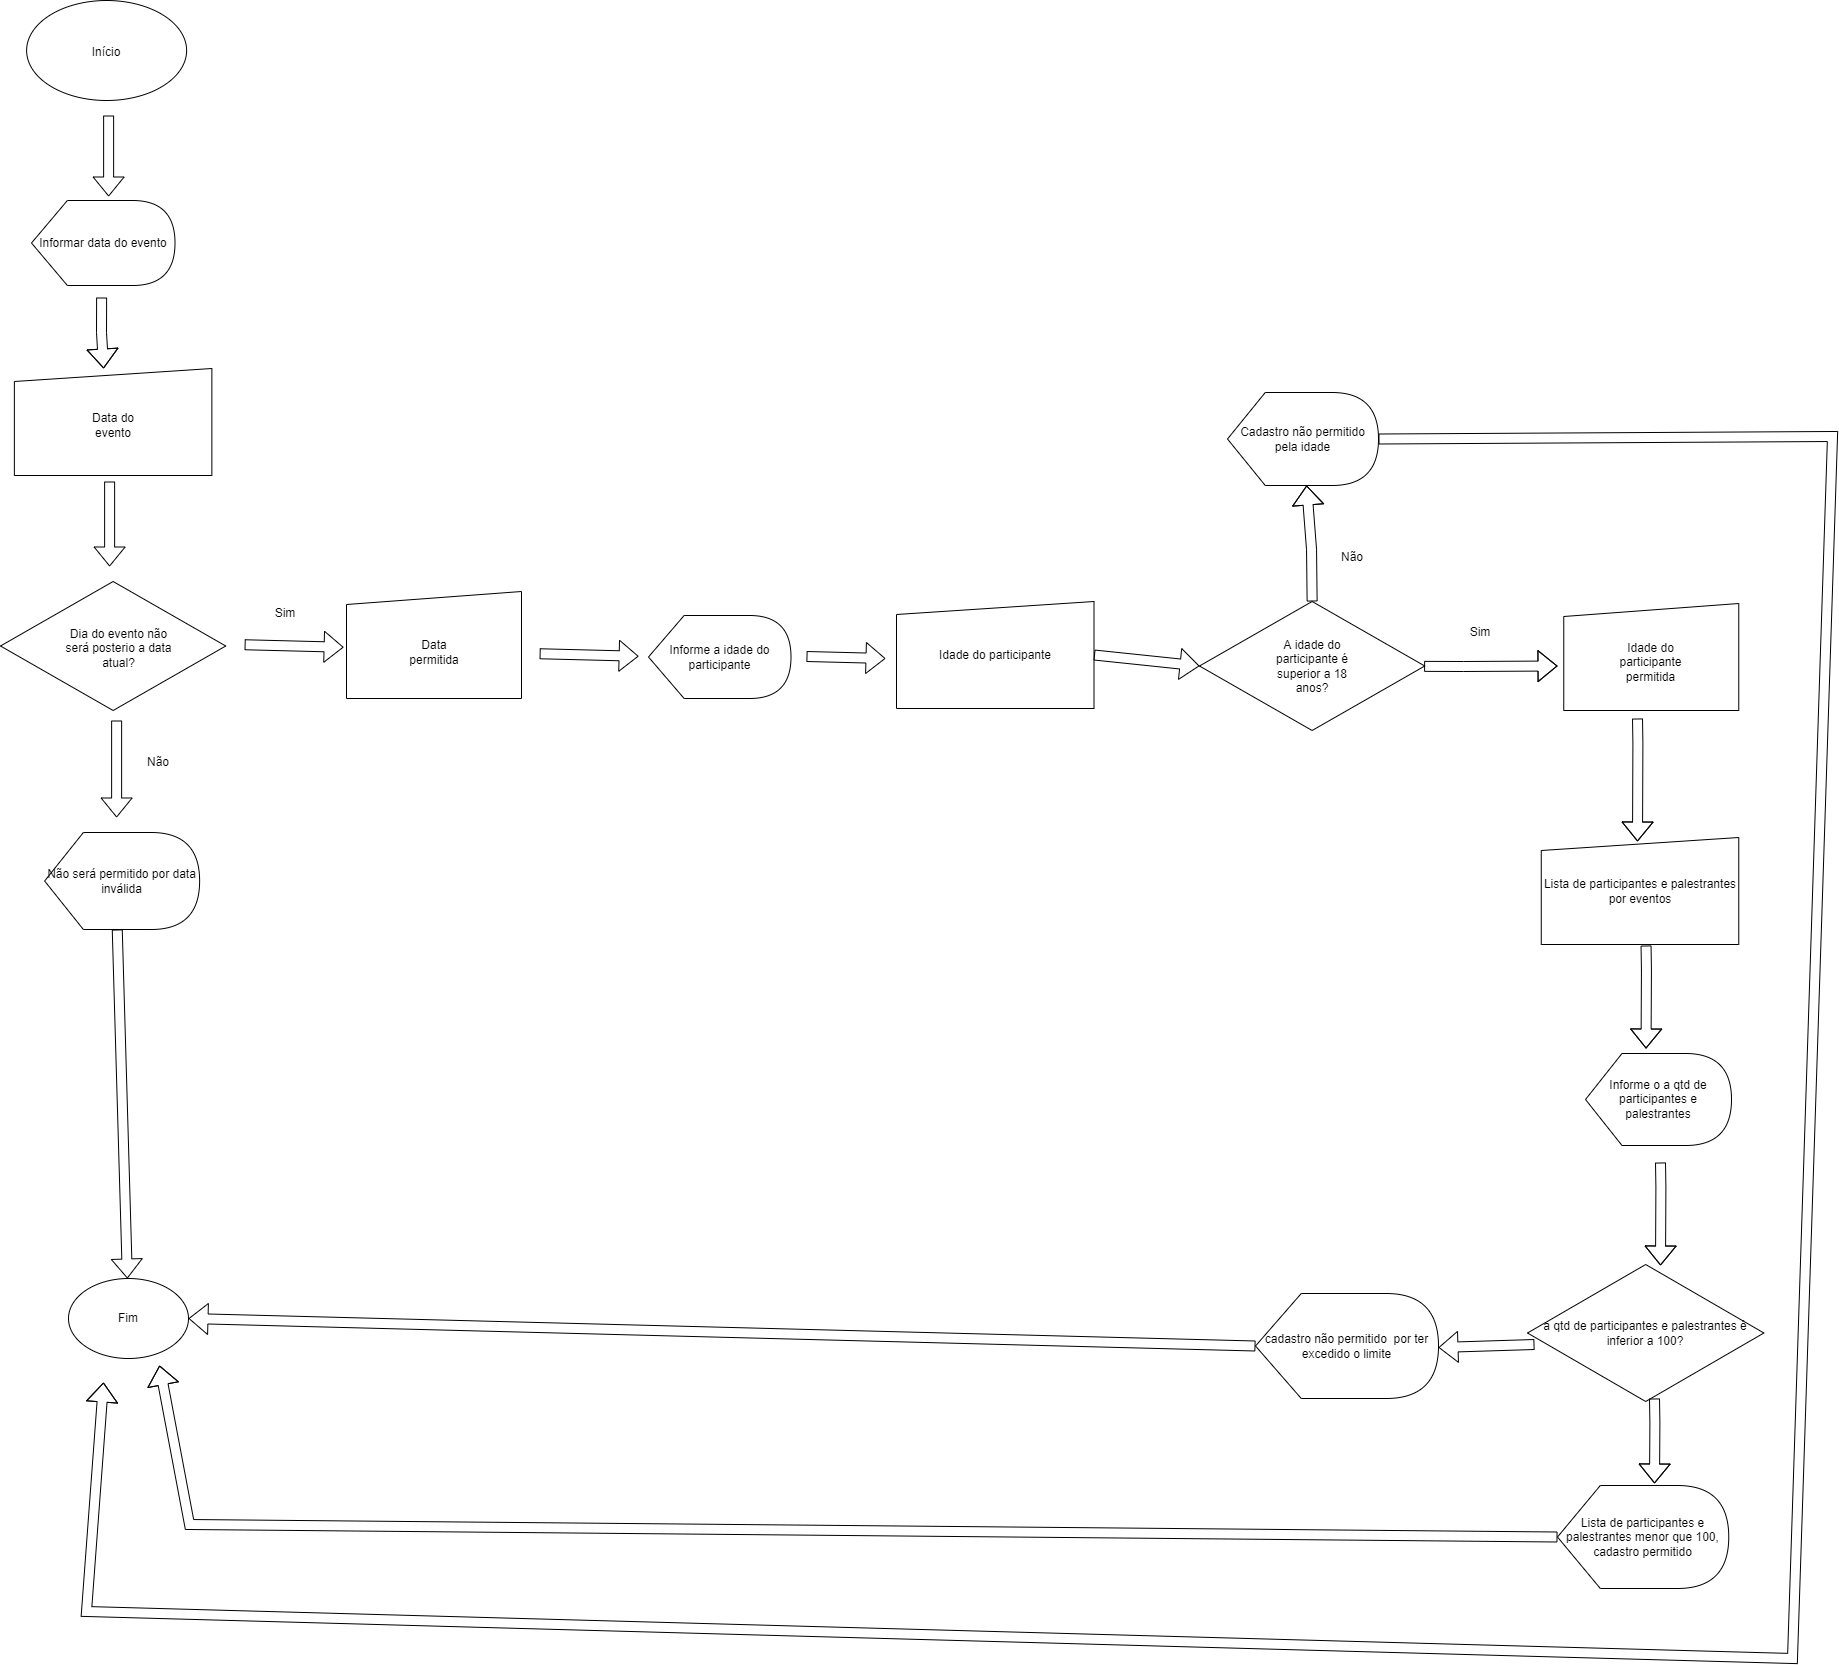

The diagram above was exported from draw.io. Its source (the exported page's mxGraphModel, read from the mxfile embedded in the PNG):
<mxGraphModel dx="5022" dy="2362" grid="0" gridSize="10" guides="1" tooltips="1" connect="1" arrows="1" fold="1" page="0" pageScale="1" pageWidth="827" pageHeight="1169" math="0" shadow="0">
  <root>
    <mxCell id="0" />
    <mxCell id="1" parent="0" />
    <mxCell id="9FzbZx4tIHe8L6ih4jZH-1" value="" style="ellipse;whiteSpace=wrap;html=1;hachureGap=4;" parent="1" vertex="1">
      <mxGeometry x="-3386.88" y="-1432" width="160" height="100" as="geometry" />
    </mxCell>
    <mxCell id="4XwpJlNsxLRdS-icOhfA-1" value="" style="shape=manualInput;whiteSpace=wrap;html=1;size=13;" parent="1" vertex="1">
      <mxGeometry x="-3399.13" y="-1064" width="197.5" height="107" as="geometry" />
    </mxCell>
    <mxCell id="4XwpJlNsxLRdS-icOhfA-3" value="" style="shape=flexArrow;endArrow=classic;html=1;rounded=0;" parent="1" edge="1">
      <mxGeometry width="50" height="50" relative="1" as="geometry">
        <mxPoint x="-3304.88" y="-1317" as="sourcePoint" />
        <mxPoint x="-3304.88" y="-1236" as="targetPoint" />
        <Array as="points" />
      </mxGeometry>
    </mxCell>
    <mxCell id="4XwpJlNsxLRdS-icOhfA-5" value="Início" style="text;html=1;strokeColor=none;fillColor=none;align=center;verticalAlign=middle;whiteSpace=wrap;rounded=0;" parent="1" vertex="1">
      <mxGeometry x="-3336.88" y="-1395" width="60" height="30" as="geometry" />
    </mxCell>
    <mxCell id="4XwpJlNsxLRdS-icOhfA-14" value="" style="rhombus;whiteSpace=wrap;html=1;" parent="1" vertex="1">
      <mxGeometry x="-3413" y="-851" width="225.25" height="129" as="geometry" />
    </mxCell>
    <mxCell id="4XwpJlNsxLRdS-icOhfA-7" value="" style="shape=flexArrow;endArrow=classic;html=1;rounded=0;" parent="1" edge="1">
      <mxGeometry width="50" height="50" relative="1" as="geometry">
        <mxPoint x="-3303.88" y="-951" as="sourcePoint" />
        <mxPoint x="-3303.88" y="-866" as="targetPoint" />
      </mxGeometry>
    </mxCell>
    <mxCell id="4XwpJlNsxLRdS-icOhfA-11" value="&lt;font style=&quot;vertical-align: inherit;&quot;&gt;&lt;font style=&quot;vertical-align: inherit;&quot;&gt;&lt;font style=&quot;vertical-align: inherit;&quot;&gt;&lt;font style=&quot;vertical-align: inherit;&quot;&gt;&lt;font style=&quot;vertical-align: inherit;&quot;&gt;&lt;font style=&quot;vertical-align: inherit;&quot;&gt;&lt;font style=&quot;vertical-align: inherit;&quot;&gt;&lt;font style=&quot;vertical-align: inherit;&quot;&gt;Informar data do evento&lt;/font&gt;&lt;/font&gt;&lt;/font&gt;&lt;/font&gt;&lt;/font&gt;&lt;/font&gt;&lt;/font&gt;&lt;/font&gt;" style="shape=display;whiteSpace=wrap;html=1;" parent="1" vertex="1">
      <mxGeometry x="-3382" y="-1232" width="143.5" height="85" as="geometry" />
    </mxCell>
    <mxCell id="4XwpJlNsxLRdS-icOhfA-13" value="" style="shape=flexArrow;endArrow=classic;html=1;rounded=0;" parent="1" edge="1">
      <mxGeometry width="50" height="50" relative="1" as="geometry">
        <mxPoint x="-3311.88" y="-1135" as="sourcePoint" />
        <mxPoint x="-3309.88" y="-1064" as="targetPoint" />
        <Array as="points">
          <mxPoint x="-3312" y="-1100" />
        </Array>
      </mxGeometry>
    </mxCell>
    <mxCell id="4XwpJlNsxLRdS-icOhfA-18" value="" style="shape=flexArrow;endArrow=classic;html=1;rounded=0;" parent="1" edge="1">
      <mxGeometry width="50" height="50" relative="1" as="geometry">
        <mxPoint x="-3168.88" y="-787.75" as="sourcePoint" />
        <mxPoint x="-3069.88" y="-785.25" as="targetPoint" />
      </mxGeometry>
    </mxCell>
    <mxCell id="4XwpJlNsxLRdS-icOhfA-20" value="Sim" style="text;html=1;strokeColor=none;fillColor=none;align=center;verticalAlign=middle;whiteSpace=wrap;rounded=0;" parent="1" vertex="1">
      <mxGeometry x="-3157.88" y="-834" width="60" height="30" as="geometry" />
    </mxCell>
    <mxCell id="4XwpJlNsxLRdS-icOhfA-21" value="&lt;font style=&quot;vertical-align: inherit;&quot;&gt;&lt;font style=&quot;vertical-align: inherit;&quot;&gt;Não será permitido por data inválida&lt;/font&gt;&lt;/font&gt;" style="shape=display;whiteSpace=wrap;html=1;" parent="1" vertex="1">
      <mxGeometry x="-3368.88" y="-600" width="155" height="97" as="geometry" />
    </mxCell>
    <mxCell id="4XwpJlNsxLRdS-icOhfA-23" value="" style="shape=flexArrow;endArrow=classic;html=1;rounded=0;" parent="1" edge="1">
      <mxGeometry width="50" height="50" relative="1" as="geometry">
        <mxPoint x="-3296.88" y="-712" as="sourcePoint" />
        <mxPoint x="-3296.88" y="-615" as="targetPoint" />
      </mxGeometry>
    </mxCell>
    <mxCell id="4XwpJlNsxLRdS-icOhfA-24" value="" style="shape=flexArrow;endArrow=classic;html=1;rounded=0;" parent="1" edge="1">
      <mxGeometry width="50" height="50" relative="1" as="geometry">
        <mxPoint x="-2873.88" y="-778.75" as="sourcePoint" />
        <mxPoint x="-2774.88" y="-776.25" as="targetPoint" />
      </mxGeometry>
    </mxCell>
    <mxCell id="4XwpJlNsxLRdS-icOhfA-25" value="&lt;font style=&quot;vertical-align: inherit;&quot;&gt;&lt;font style=&quot;vertical-align: inherit;&quot;&gt;&lt;font style=&quot;vertical-align: inherit;&quot;&gt;&lt;font style=&quot;vertical-align: inherit;&quot;&gt;&lt;font style=&quot;vertical-align: inherit;&quot;&gt;&lt;font style=&quot;vertical-align: inherit;&quot;&gt;Informe a idade do participante&lt;/font&gt;&lt;/font&gt;&lt;/font&gt;&lt;/font&gt;&lt;/font&gt;&lt;/font&gt;" style="shape=display;whiteSpace=wrap;html=1;" parent="1" vertex="1">
      <mxGeometry x="-2765" y="-817" width="142.5" height="83" as="geometry" />
    </mxCell>
    <mxCell id="4XwpJlNsxLRdS-icOhfA-26" value="&lt;font style=&quot;vertical-align: inherit;&quot;&gt;&lt;font style=&quot;vertical-align: inherit;&quot;&gt;Idade do participante&lt;/font&gt;&lt;/font&gt;" style="shape=manualInput;whiteSpace=wrap;html=1;size=13;" parent="1" vertex="1">
      <mxGeometry x="-2517" y="-831" width="197.5" height="107" as="geometry" />
    </mxCell>
    <mxCell id="4XwpJlNsxLRdS-icOhfA-27" value="" style="shape=flexArrow;endArrow=classic;html=1;rounded=0;" parent="1" edge="1">
      <mxGeometry width="50" height="50" relative="1" as="geometry">
        <mxPoint x="-2607" y="-776" as="sourcePoint" />
        <mxPoint x="-2528" y="-774" as="targetPoint" />
        <Array as="points" />
      </mxGeometry>
    </mxCell>
    <mxCell id="4XwpJlNsxLRdS-icOhfA-28" value="" style="shape=flexArrow;endArrow=classic;html=1;rounded=0;entryX=0;entryY=0.5;entryDx=0;entryDy=0;exitX=1;exitY=0.5;exitDx=0;exitDy=0;" parent="1" source="4XwpJlNsxLRdS-icOhfA-26" target="4XwpJlNsxLRdS-icOhfA-29" edge="1">
      <mxGeometry width="50" height="50" relative="1" as="geometry">
        <mxPoint x="-2300" y="-771.5" as="sourcePoint" />
        <mxPoint x="-2221" y="-769.5" as="targetPoint" />
        <Array as="points" />
      </mxGeometry>
    </mxCell>
    <mxCell id="4XwpJlNsxLRdS-icOhfA-29" value="" style="rhombus;whiteSpace=wrap;html=1;" parent="1" vertex="1">
      <mxGeometry x="-2214" y="-831" width="225.25" height="129" as="geometry" />
    </mxCell>
    <mxCell id="4XwpJlNsxLRdS-icOhfA-30" value="Não" style="text;html=1;strokeColor=none;fillColor=none;align=center;verticalAlign=middle;whiteSpace=wrap;rounded=0;" parent="1" vertex="1">
      <mxGeometry x="-3285" y="-685" width="60" height="30" as="geometry" />
    </mxCell>
    <mxCell id="4XwpJlNsxLRdS-icOhfA-32" value="&lt;font style=&quot;vertical-align: inherit;&quot;&gt;&lt;font style=&quot;vertical-align: inherit;&quot;&gt;Cadastro não permitido pela idade&lt;/font&gt;&lt;/font&gt;" style="shape=display;whiteSpace=wrap;html=1;" parent="1" vertex="1">
      <mxGeometry x="-2186" y="-1040" width="151" height="93" as="geometry" />
    </mxCell>
    <mxCell id="4XwpJlNsxLRdS-icOhfA-34" value="" style="shape=flexArrow;endArrow=classic;html=1;rounded=0;exitX=0.5;exitY=0;exitDx=0;exitDy=0;" parent="1" source="4XwpJlNsxLRdS-icOhfA-29" target="4XwpJlNsxLRdS-icOhfA-32" edge="1">
      <mxGeometry width="50" height="50" relative="1" as="geometry">
        <mxPoint x="-2101.96" y="-846" as="sourcePoint" />
        <mxPoint x="-2101.96" y="-933" as="targetPoint" />
        <Array as="points">
          <mxPoint x="-2101.96" y="-883" />
        </Array>
      </mxGeometry>
    </mxCell>
    <mxCell id="4XwpJlNsxLRdS-icOhfA-36" value="" style="shape=flexArrow;endArrow=classic;html=1;rounded=0;entryX=0;entryY=0.5;entryDx=0;entryDy=0;entryPerimeter=0;" parent="1" source="4XwpJlNsxLRdS-icOhfA-29" edge="1">
      <mxGeometry width="50" height="50" relative="1" as="geometry">
        <mxPoint x="-1950" y="-729" as="sourcePoint" />
        <mxPoint x="-1856" y="-766.5" as="targetPoint" />
        <Array as="points">
          <mxPoint x="-1950" y="-766" />
        </Array>
      </mxGeometry>
    </mxCell>
    <mxCell id="4XwpJlNsxLRdS-icOhfA-38" value="Não" style="text;html=1;strokeColor=none;fillColor=none;align=center;verticalAlign=middle;whiteSpace=wrap;rounded=0;" parent="1" vertex="1">
      <mxGeometry x="-2091" y="-890" width="60" height="30" as="geometry" />
    </mxCell>
    <mxCell id="4XwpJlNsxLRdS-icOhfA-39" value="Sim" style="text;html=1;strokeColor=none;fillColor=none;align=center;verticalAlign=middle;whiteSpace=wrap;rounded=0;" parent="1" vertex="1">
      <mxGeometry x="-1963" y="-815" width="60" height="30" as="geometry" />
    </mxCell>
    <mxCell id="4XwpJlNsxLRdS-icOhfA-40" value="" style="shape=flexArrow;endArrow=classic;html=1;rounded=0;" parent="1" edge="1">
      <mxGeometry width="50" height="50" relative="1" as="geometry">
        <mxPoint x="-1776" y="-714" as="sourcePoint" />
        <mxPoint x="-1776" y="-591" as="targetPoint" />
        <Array as="points">
          <mxPoint x="-1775.6" y="-689.5" />
        </Array>
      </mxGeometry>
    </mxCell>
    <mxCell id="4XwpJlNsxLRdS-icOhfA-42" value="" style="shape=flexArrow;endArrow=classic;html=1;rounded=0;" parent="1" edge="1">
      <mxGeometry width="50" height="50" relative="1" as="geometry">
        <mxPoint x="-1767.46" y="-487" as="sourcePoint" />
        <mxPoint x="-1767.46" y="-384" as="targetPoint" />
        <Array as="points">
          <mxPoint x="-1767.06" y="-462.5" />
        </Array>
      </mxGeometry>
    </mxCell>
    <mxCell id="4XwpJlNsxLRdS-icOhfA-44" value="&lt;font style=&quot;vertical-align: inherit;&quot;&gt;&lt;font style=&quot;vertical-align: inherit;&quot;&gt;&lt;font style=&quot;vertical-align: inherit;&quot;&gt;&lt;font style=&quot;vertical-align: inherit;&quot;&gt;a qtd de participantes e palestrantes é inferior a 100?&lt;/font&gt;&lt;/font&gt;&lt;/font&gt;&lt;/font&gt;" style="rhombus;whiteSpace=wrap;html=1;" parent="1" vertex="1">
      <mxGeometry x="-1886" y="-168" width="236.38" height="137" as="geometry" />
    </mxCell>
    <mxCell id="4XwpJlNsxLRdS-icOhfA-45" value="" style="shape=flexArrow;endArrow=classic;html=1;rounded=0;" parent="1" edge="1">
      <mxGeometry width="50" height="50" relative="1" as="geometry">
        <mxPoint x="-1753" y="-270" as="sourcePoint" />
        <mxPoint x="-1753" y="-167" as="targetPoint" />
        <Array as="points">
          <mxPoint x="-1752.6" y="-245.5" />
        </Array>
      </mxGeometry>
    </mxCell>
    <mxCell id="4XwpJlNsxLRdS-icOhfA-46" value="&lt;font style=&quot;vertical-align: inherit;&quot;&gt;&lt;font style=&quot;vertical-align: inherit;&quot;&gt;cadastro não permitido&amp;nbsp; por ter excedido o limite&lt;/font&gt;&lt;/font&gt;" style="shape=display;whiteSpace=wrap;html=1;" parent="1" vertex="1">
      <mxGeometry x="-2158" y="-139" width="183" height="105" as="geometry" />
    </mxCell>
    <mxCell id="4XwpJlNsxLRdS-icOhfA-47" value="&lt;font style=&quot;vertical-align: inherit;&quot;&gt;&lt;font style=&quot;vertical-align: inherit;&quot;&gt;Lista de participantes e palestrantes menor que 100, cadastro permitido&lt;/font&gt;&lt;/font&gt;" style="shape=display;whiteSpace=wrap;html=1;" parent="1" vertex="1">
      <mxGeometry x="-1856" y="53" width="171.25" height="103" as="geometry" />
    </mxCell>
    <mxCell id="4XwpJlNsxLRdS-icOhfA-48" value="" style="shape=flexArrow;endArrow=classic;html=1;rounded=0;" parent="1" edge="1">
      <mxGeometry width="50" height="50" relative="1" as="geometry">
        <mxPoint x="-1759" y="-34" as="sourcePoint" />
        <mxPoint x="-1759" y="51" as="targetPoint" />
        <Array as="points">
          <mxPoint x="-1758.6" y="-9.5" />
        </Array>
      </mxGeometry>
    </mxCell>
    <mxCell id="4XwpJlNsxLRdS-icOhfA-51" value="" style="shape=flexArrow;endArrow=classic;html=1;rounded=0;" parent="1" edge="1">
      <mxGeometry width="50" height="50" relative="1" as="geometry">
        <mxPoint x="-1879" y="-88" as="sourcePoint" />
        <mxPoint x="-1975" y="-85" as="targetPoint" />
        <Array as="points" />
      </mxGeometry>
    </mxCell>
    <mxCell id="4XwpJlNsxLRdS-icOhfA-52" value="Fim" style="ellipse;whiteSpace=wrap;html=1;" parent="1" vertex="1">
      <mxGeometry x="-3345" y="-154" width="120" height="80" as="geometry" />
    </mxCell>
    <mxCell id="4XwpJlNsxLRdS-icOhfA-53" value="" style="shape=flexArrow;endArrow=classic;html=1;rounded=0;exitX=0;exitY=0;exitDx=72.625;exitDy=97;exitPerimeter=0;" parent="1" source="4XwpJlNsxLRdS-icOhfA-21" target="4XwpJlNsxLRdS-icOhfA-52" edge="1">
      <mxGeometry width="50" height="50" relative="1" as="geometry">
        <mxPoint x="-3291.8" y="-394" as="sourcePoint" />
        <mxPoint x="-3291.8" y="-297" as="targetPoint" />
      </mxGeometry>
    </mxCell>
    <mxCell id="4XwpJlNsxLRdS-icOhfA-54" value="" style="shape=flexArrow;endArrow=classic;html=1;rounded=0;exitX=0;exitY=0.5;exitDx=0;exitDy=0;exitPerimeter=0;entryX=1;entryY=0.5;entryDx=0;entryDy=0;" parent="1" source="4XwpJlNsxLRdS-icOhfA-46" target="4XwpJlNsxLRdS-icOhfA-52" edge="1">
      <mxGeometry width="50" height="50" relative="1" as="geometry">
        <mxPoint x="-2175.0000000000005" y="-84" as="sourcePoint" />
        <mxPoint x="-2271" y="-81" as="targetPoint" />
        <Array as="points" />
      </mxGeometry>
    </mxCell>
    <mxCell id="4XwpJlNsxLRdS-icOhfA-55" value="" style="shape=flexArrow;endArrow=classic;html=1;rounded=0;exitX=1;exitY=0.5;exitDx=0;exitDy=0;exitPerimeter=0;" parent="1" source="4XwpJlNsxLRdS-icOhfA-32" edge="1">
      <mxGeometry width="50" height="50" relative="1" as="geometry">
        <mxPoint x="-1820.0000000000005" y="-991" as="sourcePoint" />
        <mxPoint x="-3310" y="-50" as="targetPoint" />
        <Array as="points">
          <mxPoint x="-1581" y="-996" />
          <mxPoint x="-1621" y="226" />
          <mxPoint x="-3327" y="179" />
        </Array>
      </mxGeometry>
    </mxCell>
    <mxCell id="4XwpJlNsxLRdS-icOhfA-56" value="" style="shape=flexArrow;endArrow=classic;html=1;rounded=0;exitX=0;exitY=0.5;exitDx=0;exitDy=0;exitPerimeter=0;" parent="1" source="4XwpJlNsxLRdS-icOhfA-47" edge="1">
      <mxGeometry width="50" height="50" relative="1" as="geometry">
        <mxPoint x="-1867.0000000000005" y="109" as="sourcePoint" />
        <mxPoint x="-3254" y="-67" as="targetPoint" />
        <Array as="points">
          <mxPoint x="-3224" y="92" />
        </Array>
      </mxGeometry>
    </mxCell>
    <mxCell id="4XwpJlNsxLRdS-icOhfA-6" value="&lt;font style=&quot;vertical-align: inherit;&quot;&gt;&lt;font style=&quot;vertical-align: inherit;&quot;&gt;&lt;font style=&quot;vertical-align: inherit;&quot;&gt;&lt;font style=&quot;vertical-align: inherit;&quot;&gt;&lt;font style=&quot;vertical-align: inherit;&quot;&gt;&lt;font style=&quot;vertical-align: inherit;&quot;&gt;&lt;font style=&quot;vertical-align: inherit;&quot;&gt;&lt;font style=&quot;vertical-align: inherit;&quot;&gt;Dia do evento não será posterio a data atual?&lt;/font&gt;&lt;/font&gt;&lt;/font&gt;&lt;/font&gt;&lt;/font&gt;&lt;/font&gt;&lt;/font&gt;&lt;/font&gt;" style="text;html=1;strokeColor=none;fillColor=none;align=center;verticalAlign=middle;whiteSpace=wrap;rounded=0;" parent="1" vertex="1">
      <mxGeometry x="-3357" y="-826" width="125" height="84" as="geometry" />
    </mxCell>
    <mxCell id="6lVwYCeyd2wo-ILQvxEE-1" value="&lt;font style=&quot;vertical-align: inherit;&quot;&gt;&lt;font style=&quot;vertical-align: inherit;&quot;&gt;Data do evento&lt;/font&gt;&lt;/font&gt;" style="text;html=1;strokeColor=none;fillColor=none;align=center;verticalAlign=middle;whiteSpace=wrap;rounded=0;" parent="1" vertex="1">
      <mxGeometry x="-3330.38" y="-1022" width="60" height="30" as="geometry" />
    </mxCell>
    <mxCell id="6lVwYCeyd2wo-ILQvxEE-2" value="" style="shape=manualInput;whiteSpace=wrap;html=1;size=13;" parent="1" vertex="1">
      <mxGeometry x="-3067" y="-841" width="175" height="107" as="geometry" />
    </mxCell>
    <mxCell id="6lVwYCeyd2wo-ILQvxEE-3" value="&lt;font style=&quot;vertical-align: inherit;&quot;&gt;&lt;font style=&quot;vertical-align: inherit;&quot;&gt;Data permitida&lt;/font&gt;&lt;/font&gt;" style="text;html=1;strokeColor=none;fillColor=none;align=center;verticalAlign=middle;whiteSpace=wrap;rounded=0;" parent="1" vertex="1">
      <mxGeometry x="-3009.5" y="-795" width="60" height="30" as="geometry" />
    </mxCell>
    <mxCell id="6lVwYCeyd2wo-ILQvxEE-4" value="&lt;font style=&quot;vertical-align: inherit;&quot;&gt;&lt;font style=&quot;vertical-align: inherit;&quot;&gt;&lt;font style=&quot;vertical-align: inherit;&quot;&gt;&lt;font style=&quot;vertical-align: inherit;&quot;&gt;A idade do participante é superior a 18 anos?&lt;/font&gt;&lt;/font&gt;&lt;/font&gt;&lt;/font&gt;" style="text;html=1;strokeColor=none;fillColor=none;align=center;verticalAlign=middle;whiteSpace=wrap;rounded=0;" parent="1" vertex="1">
      <mxGeometry x="-2149.16" y="-805.25" width="95.56" height="77.5" as="geometry" />
    </mxCell>
    <mxCell id="6lVwYCeyd2wo-ILQvxEE-5" value="" style="shape=manualInput;whiteSpace=wrap;html=1;size=13;" parent="1" vertex="1">
      <mxGeometry x="-1849.74" y="-829" width="175" height="107" as="geometry" />
    </mxCell>
    <mxCell id="6lVwYCeyd2wo-ILQvxEE-6" value="&lt;font style=&quot;vertical-align: inherit;&quot;&gt;&lt;font style=&quot;vertical-align: inherit;&quot;&gt;Idade do participante permitida&lt;/font&gt;&lt;/font&gt;" style="text;html=1;strokeColor=none;fillColor=none;align=center;verticalAlign=middle;whiteSpace=wrap;rounded=0;" parent="1" vertex="1">
      <mxGeometry x="-1804.86" y="-797" width="85.25" height="53.5" as="geometry" />
    </mxCell>
    <mxCell id="6lVwYCeyd2wo-ILQvxEE-7" value="&lt;div&gt;&lt;font style=&quot;vertical-align: inherit;&quot;&gt;&lt;font style=&quot;vertical-align: inherit;&quot;&gt;Lista de participantes e palestrantes por eventos&lt;/font&gt;&lt;/font&gt;&lt;br&gt;&lt;/div&gt;" style="shape=manualInput;whiteSpace=wrap;html=1;size=13;" parent="1" vertex="1">
      <mxGeometry x="-1872.24" y="-595" width="197.5" height="107" as="geometry" />
    </mxCell>
    <mxCell id="6lVwYCeyd2wo-ILQvxEE-8" value="&lt;font style=&quot;vertical-align: inherit;&quot;&gt;&lt;font style=&quot;vertical-align: inherit;&quot;&gt;&lt;font style=&quot;vertical-align: inherit;&quot;&gt;&lt;font style=&quot;vertical-align: inherit;&quot;&gt;&lt;font style=&quot;vertical-align: inherit;&quot;&gt;&lt;font style=&quot;vertical-align: inherit;&quot;&gt;Informe o a qtd de participantes e palestrantes&lt;/font&gt;&lt;/font&gt;&lt;/font&gt;&lt;/font&gt;&lt;/font&gt;&lt;/font&gt;" style="shape=display;whiteSpace=wrap;html=1;" parent="1" vertex="1">
      <mxGeometry x="-1828" y="-379" width="146" height="92" as="geometry" />
    </mxCell>
  </root>
</mxGraphModel>